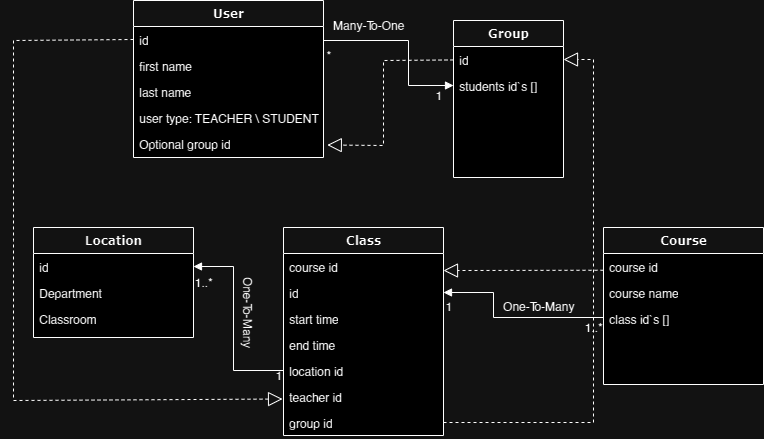

The diagram above was exported from draw.io. Its source (the exported page's mxGraphModel, read from the mxfile embedded in the PNG):
<mxGraphModel dx="1179" dy="639" grid="1" gridSize="10" guides="1" tooltips="1" connect="1" arrows="1" fold="1" page="1" pageScale="1" pageWidth="1100" pageHeight="850" background="none" math="0" shadow="0">
  <root>
    <mxCell id="0" />
    <mxCell id="1" parent="0" />
    <mxCell id="78961159f06e98e8-30" value="User" style="swimlane;html=1;fontStyle=1;align=center;verticalAlign=top;childLayout=stackLayout;horizontal=1;startSize=26;horizontalStack=0;resizeParent=1;resizeLast=0;collapsible=1;marginBottom=0;swimlaneFillColor=#ffffff;rounded=0;shadow=0;comic=0;labelBackgroundColor=none;strokeWidth=1;fillColor=none;fontFamily=Verdana;fontSize=12" parent="1" vertex="1">
      <mxGeometry x="320" y="200" width="190" height="157" as="geometry" />
    </mxCell>
    <mxCell id="78961159f06e98e8-37" value="id" style="text;html=1;strokeColor=none;fillColor=none;align=left;verticalAlign=top;spacingLeft=4;spacingRight=4;whiteSpace=wrap;overflow=hidden;rotatable=0;points=[[0,0.5],[1,0.5]];portConstraint=eastwest;" parent="78961159f06e98e8-30" vertex="1">
      <mxGeometry y="26" width="190" height="26" as="geometry" />
    </mxCell>
    <mxCell id="s50zBOaKPTYp2yvOExks-2" value="first name" style="text;html=1;strokeColor=none;fillColor=none;align=left;verticalAlign=top;spacingLeft=4;spacingRight=4;whiteSpace=wrap;overflow=hidden;rotatable=0;points=[[0,0.5],[1,0.5]];portConstraint=eastwest;" vertex="1" parent="78961159f06e98e8-30">
      <mxGeometry y="52" width="190" height="26" as="geometry" />
    </mxCell>
    <mxCell id="s50zBOaKPTYp2yvOExks-3" value="last name" style="text;html=1;strokeColor=none;fillColor=none;align=left;verticalAlign=top;spacingLeft=4;spacingRight=4;whiteSpace=wrap;overflow=hidden;rotatable=0;points=[[0,0.5],[1,0.5]];portConstraint=eastwest;" vertex="1" parent="78961159f06e98e8-30">
      <mxGeometry y="78" width="190" height="26" as="geometry" />
    </mxCell>
    <mxCell id="s50zBOaKPTYp2yvOExks-61" value="user type: TEACHER \ STUDENT" style="text;html=1;strokeColor=none;fillColor=none;align=left;verticalAlign=top;spacingLeft=4;spacingRight=4;whiteSpace=wrap;overflow=hidden;rotatable=0;points=[[0,0.5],[1,0.5]];portConstraint=eastwest;" vertex="1" parent="78961159f06e98e8-30">
      <mxGeometry y="104" width="190" height="26" as="geometry" />
    </mxCell>
    <mxCell id="s50zBOaKPTYp2yvOExks-63" value="Optional group id" style="text;html=1;strokeColor=none;fillColor=none;align=left;verticalAlign=top;spacingLeft=4;spacingRight=4;whiteSpace=wrap;overflow=hidden;rotatable=0;points=[[0,0.5],[1,0.5]];portConstraint=eastwest;" vertex="1" parent="78961159f06e98e8-30">
      <mxGeometry y="130" width="190" height="26" as="geometry" />
    </mxCell>
    <mxCell id="s50zBOaKPTYp2yvOExks-6" value="Course" style="swimlane;html=1;fontStyle=1;align=center;verticalAlign=top;childLayout=stackLayout;horizontal=1;startSize=26;horizontalStack=0;resizeParent=1;resizeLast=0;collapsible=1;marginBottom=0;swimlaneFillColor=#ffffff;rounded=0;shadow=0;comic=0;labelBackgroundColor=none;strokeWidth=1;fillColor=none;fontFamily=Verdana;fontSize=12" vertex="1" parent="1">
      <mxGeometry x="790" y="427" width="160" height="157" as="geometry" />
    </mxCell>
    <mxCell id="s50zBOaKPTYp2yvOExks-7" value="course id&lt;div&gt;&lt;br&gt;&lt;/div&gt;" style="text;html=1;strokeColor=none;fillColor=none;align=left;verticalAlign=top;spacingLeft=4;spacingRight=4;whiteSpace=wrap;overflow=hidden;rotatable=0;points=[[0,0.5],[1,0.5]];portConstraint=eastwest;" vertex="1" parent="s50zBOaKPTYp2yvOExks-6">
      <mxGeometry y="26" width="160" height="26" as="geometry" />
    </mxCell>
    <mxCell id="s50zBOaKPTYp2yvOExks-8" value="course name" style="text;html=1;strokeColor=none;fillColor=none;align=left;verticalAlign=top;spacingLeft=4;spacingRight=4;whiteSpace=wrap;overflow=hidden;rotatable=0;points=[[0,0.5],[1,0.5]];portConstraint=eastwest;" vertex="1" parent="s50zBOaKPTYp2yvOExks-6">
      <mxGeometry y="52" width="160" height="26" as="geometry" />
    </mxCell>
    <mxCell id="s50zBOaKPTYp2yvOExks-9" value="class id`s []" style="text;html=1;strokeColor=none;fillColor=none;align=left;verticalAlign=top;spacingLeft=4;spacingRight=4;whiteSpace=wrap;overflow=hidden;rotatable=0;points=[[0,0.5],[1,0.5]];portConstraint=eastwest;" vertex="1" parent="s50zBOaKPTYp2yvOExks-6">
      <mxGeometry y="78" width="160" height="26" as="geometry" />
    </mxCell>
    <mxCell id="s50zBOaKPTYp2yvOExks-10" value="Class" style="swimlane;html=1;fontStyle=1;align=center;verticalAlign=top;childLayout=stackLayout;horizontal=1;startSize=26;horizontalStack=0;resizeParent=1;resizeLast=0;collapsible=1;marginBottom=0;swimlaneFillColor=#ffffff;rounded=0;shadow=0;comic=0;labelBackgroundColor=none;strokeWidth=1;fillColor=none;fontFamily=Verdana;fontSize=12" vertex="1" parent="1">
      <mxGeometry x="470" y="427" width="160" height="208" as="geometry" />
    </mxCell>
    <mxCell id="s50zBOaKPTYp2yvOExks-12" value="course id" style="text;html=1;strokeColor=none;fillColor=none;align=left;verticalAlign=top;spacingLeft=4;spacingRight=4;whiteSpace=wrap;overflow=hidden;rotatable=0;points=[[0,0.5],[1,0.5]];portConstraint=eastwest;" vertex="1" parent="s50zBOaKPTYp2yvOExks-10">
      <mxGeometry y="26" width="160" height="26" as="geometry" />
    </mxCell>
    <mxCell id="s50zBOaKPTYp2yvOExks-11" value="&lt;div&gt;id&lt;/div&gt;" style="text;html=1;strokeColor=none;fillColor=none;align=left;verticalAlign=top;spacingLeft=4;spacingRight=4;whiteSpace=wrap;overflow=hidden;rotatable=0;points=[[0,0.5],[1,0.5]];portConstraint=eastwest;" vertex="1" parent="s50zBOaKPTYp2yvOExks-10">
      <mxGeometry y="52" width="160" height="26" as="geometry" />
    </mxCell>
    <mxCell id="s50zBOaKPTYp2yvOExks-13" value="start time" style="text;html=1;strokeColor=none;fillColor=none;align=left;verticalAlign=top;spacingLeft=4;spacingRight=4;whiteSpace=wrap;overflow=hidden;rotatable=0;points=[[0,0.5],[1,0.5]];portConstraint=eastwest;" vertex="1" parent="s50zBOaKPTYp2yvOExks-10">
      <mxGeometry y="78" width="160" height="26" as="geometry" />
    </mxCell>
    <mxCell id="s50zBOaKPTYp2yvOExks-14" value="end time" style="text;html=1;strokeColor=none;fillColor=none;align=left;verticalAlign=top;spacingLeft=4;spacingRight=4;whiteSpace=wrap;overflow=hidden;rotatable=0;points=[[0,0.5],[1,0.5]];portConstraint=eastwest;" vertex="1" parent="s50zBOaKPTYp2yvOExks-10">
      <mxGeometry y="104" width="160" height="26" as="geometry" />
    </mxCell>
    <mxCell id="s50zBOaKPTYp2yvOExks-15" value="location id" style="text;html=1;strokeColor=none;fillColor=none;align=left;verticalAlign=top;spacingLeft=4;spacingRight=4;whiteSpace=wrap;overflow=hidden;rotatable=0;points=[[0,0.5],[1,0.5]];portConstraint=eastwest;" vertex="1" parent="s50zBOaKPTYp2yvOExks-10">
      <mxGeometry y="130" width="160" height="26" as="geometry" />
    </mxCell>
    <mxCell id="s50zBOaKPTYp2yvOExks-16" value="teacher id" style="text;html=1;strokeColor=none;fillColor=none;align=left;verticalAlign=top;spacingLeft=4;spacingRight=4;whiteSpace=wrap;overflow=hidden;rotatable=0;points=[[0,0.5],[1,0.5]];portConstraint=eastwest;" vertex="1" parent="s50zBOaKPTYp2yvOExks-10">
      <mxGeometry y="156" width="160" height="26" as="geometry" />
    </mxCell>
    <mxCell id="s50zBOaKPTYp2yvOExks-83" value="&lt;div&gt;group id&lt;/div&gt;" style="text;html=1;strokeColor=none;fillColor=none;align=left;verticalAlign=top;spacingLeft=4;spacingRight=4;whiteSpace=wrap;overflow=hidden;rotatable=0;points=[[0,0.5],[1,0.5]];portConstraint=eastwest;" vertex="1" parent="s50zBOaKPTYp2yvOExks-10">
      <mxGeometry y="182" width="160" height="26" as="geometry" />
    </mxCell>
    <mxCell id="s50zBOaKPTYp2yvOExks-17" value="Location" style="swimlane;html=1;fontStyle=1;align=center;verticalAlign=top;childLayout=stackLayout;horizontal=1;startSize=26;horizontalStack=0;resizeParent=1;resizeLast=0;collapsible=1;marginBottom=0;swimlaneFillColor=#ffffff;rounded=0;shadow=0;comic=0;labelBackgroundColor=none;strokeWidth=1;fillColor=none;fontFamily=Verdana;fontSize=12" vertex="1" parent="1">
      <mxGeometry x="220" y="427" width="160" height="110" as="geometry" />
    </mxCell>
    <mxCell id="s50zBOaKPTYp2yvOExks-18" value="&lt;div&gt;id&lt;/div&gt;" style="text;html=1;strokeColor=none;fillColor=none;align=left;verticalAlign=top;spacingLeft=4;spacingRight=4;whiteSpace=wrap;overflow=hidden;rotatable=0;points=[[0,0.5],[1,0.5]];portConstraint=eastwest;" vertex="1" parent="s50zBOaKPTYp2yvOExks-17">
      <mxGeometry y="26" width="160" height="26" as="geometry" />
    </mxCell>
    <mxCell id="s50zBOaKPTYp2yvOExks-19" value="Department" style="text;html=1;strokeColor=none;fillColor=none;align=left;verticalAlign=top;spacingLeft=4;spacingRight=4;whiteSpace=wrap;overflow=hidden;rotatable=0;points=[[0,0.5],[1,0.5]];portConstraint=eastwest;" vertex="1" parent="s50zBOaKPTYp2yvOExks-17">
      <mxGeometry y="52" width="160" height="26" as="geometry" />
    </mxCell>
    <mxCell id="s50zBOaKPTYp2yvOExks-20" value="Classroom" style="text;html=1;strokeColor=none;fillColor=none;align=left;verticalAlign=top;spacingLeft=4;spacingRight=4;whiteSpace=wrap;overflow=hidden;rotatable=0;points=[[0,0.5],[1,0.5]];portConstraint=eastwest;" vertex="1" parent="s50zBOaKPTYp2yvOExks-17">
      <mxGeometry y="78" width="160" height="26" as="geometry" />
    </mxCell>
    <mxCell id="s50zBOaKPTYp2yvOExks-38" value="" style="endArrow=block;dashed=1;endFill=0;endSize=12;html=1;rounded=0;exitX=0;exitY=0.5;exitDx=0;exitDy=0;entryX=-0.006;entryY=0.597;entryDx=0;entryDy=0;entryPerimeter=0;" edge="1" parent="1" source="78961159f06e98e8-37" target="s50zBOaKPTYp2yvOExks-16">
      <mxGeometry width="160" relative="1" as="geometry">
        <mxPoint x="146.64" y="236.73799999999994" as="sourcePoint" />
        <mxPoint x="460" y="597" as="targetPoint" />
        <Array as="points">
          <mxPoint x="200" y="240" />
          <mxPoint x="200" y="440" />
          <mxPoint x="200" y="600" />
        </Array>
      </mxGeometry>
    </mxCell>
    <mxCell id="s50zBOaKPTYp2yvOExks-40" value="" style="endArrow=block;endFill=1;endSize=6;html=1;rounded=0;exitX=0;exitY=0.5;exitDx=0;exitDy=0;entryX=1;entryY=0.5;entryDx=0;entryDy=0;" edge="1" parent="1" source="s50zBOaKPTYp2yvOExks-15" target="s50zBOaKPTYp2yvOExks-18">
      <mxGeometry width="160" relative="1" as="geometry">
        <mxPoint x="300" y="548" as="sourcePoint" />
        <mxPoint x="380" y="447" as="targetPoint" />
        <Array as="points">
          <mxPoint x="420" y="570" />
          <mxPoint x="420" y="466" />
        </Array>
      </mxGeometry>
    </mxCell>
    <mxCell id="s50zBOaKPTYp2yvOExks-41" value="One-To-Many" style="text;html=1;align=center;verticalAlign=middle;resizable=0;points=[];autosize=1;strokeColor=none;fillColor=none;rotation=90;" vertex="1" parent="1">
      <mxGeometry x="390" y="497" width="90" height="30" as="geometry" />
    </mxCell>
    <mxCell id="s50zBOaKPTYp2yvOExks-42" value="1..*" style="text;html=1;align=center;verticalAlign=middle;resizable=0;points=[];autosize=1;strokeColor=none;fillColor=none;" vertex="1" parent="1">
      <mxGeometry x="370" y="467" width="40" height="30" as="geometry" />
    </mxCell>
    <mxCell id="s50zBOaKPTYp2yvOExks-43" value="1" style="text;html=1;align=center;verticalAlign=middle;resizable=0;points=[];autosize=1;strokeColor=none;fillColor=none;" vertex="1" parent="1">
      <mxGeometry x="450" y="560" width="30" height="30" as="geometry" />
    </mxCell>
    <mxCell id="s50zBOaKPTYp2yvOExks-51" value="" style="endArrow=block;endFill=1;html=1;edgeStyle=orthogonalEdgeStyle;align=left;verticalAlign=top;rounded=0;entryX=1;entryY=0.5;entryDx=0;entryDy=0;" edge="1" parent="1" target="s50zBOaKPTYp2yvOExks-11">
      <mxGeometry x="-1" relative="1" as="geometry">
        <mxPoint x="790" y="517" as="sourcePoint" />
        <mxPoint x="680" y="487" as="targetPoint" />
        <Array as="points">
          <mxPoint x="680" y="517" />
          <mxPoint x="680" y="492" />
        </Array>
      </mxGeometry>
    </mxCell>
    <mxCell id="s50zBOaKPTYp2yvOExks-53" value="1..*" style="text;html=1;align=center;verticalAlign=middle;resizable=0;points=[];autosize=1;strokeColor=none;fillColor=none;" vertex="1" parent="1">
      <mxGeometry x="760" y="512" width="40" height="30" as="geometry" />
    </mxCell>
    <mxCell id="s50zBOaKPTYp2yvOExks-54" value="1" style="text;html=1;align=center;verticalAlign=middle;resizable=0;points=[];autosize=1;strokeColor=none;fillColor=none;" vertex="1" parent="1">
      <mxGeometry x="620" y="490.5" width="30" height="30" as="geometry" />
    </mxCell>
    <mxCell id="s50zBOaKPTYp2yvOExks-56" value="One-To-Many" style="text;html=1;align=center;verticalAlign=middle;resizable=0;points=[];autosize=1;strokeColor=none;fillColor=none;" vertex="1" parent="1">
      <mxGeometry x="680" y="490.5" width="90" height="30" as="geometry" />
    </mxCell>
    <mxCell id="s50zBOaKPTYp2yvOExks-66" value="" style="endArrow=block;dashed=1;endFill=0;endSize=12;html=1;rounded=0;entryX=1;entryY=0.655;entryDx=0;entryDy=0;exitX=0;exitY=0.644;exitDx=0;exitDy=0;exitPerimeter=0;entryPerimeter=0;" edge="1" parent="1" source="s50zBOaKPTYp2yvOExks-7" target="s50zBOaKPTYp2yvOExks-12">
      <mxGeometry width="160" relative="1" as="geometry">
        <mxPoint x="790" y="473.91599999999994" as="sourcePoint" />
        <mxPoint x="630" y="467" as="targetPoint" />
      </mxGeometry>
    </mxCell>
    <mxCell id="s50zBOaKPTYp2yvOExks-71" value="Group" style="swimlane;html=1;fontStyle=1;align=center;verticalAlign=top;childLayout=stackLayout;horizontal=1;startSize=26;horizontalStack=0;resizeParent=1;resizeLast=0;collapsible=1;marginBottom=0;swimlaneFillColor=#ffffff;rounded=0;shadow=0;comic=0;labelBackgroundColor=none;strokeWidth=1;fillColor=none;fontFamily=Verdana;fontSize=12" vertex="1" parent="1">
      <mxGeometry x="640" y="220" width="110" height="157" as="geometry" />
    </mxCell>
    <mxCell id="s50zBOaKPTYp2yvOExks-72" value="id" style="text;html=1;strokeColor=none;fillColor=none;align=left;verticalAlign=top;spacingLeft=4;spacingRight=4;whiteSpace=wrap;overflow=hidden;rotatable=0;points=[[0,0.5],[1,0.5]];portConstraint=eastwest;" vertex="1" parent="s50zBOaKPTYp2yvOExks-71">
      <mxGeometry y="26" width="110" height="26" as="geometry" />
    </mxCell>
    <mxCell id="s50zBOaKPTYp2yvOExks-78" value="students id`s []" style="text;html=1;strokeColor=none;fillColor=none;align=left;verticalAlign=top;spacingLeft=4;spacingRight=4;whiteSpace=wrap;overflow=hidden;rotatable=0;points=[[0,0.5],[1,0.5]];portConstraint=eastwest;" vertex="1" parent="s50zBOaKPTYp2yvOExks-71">
      <mxGeometry y="52" width="110" height="26" as="geometry" />
    </mxCell>
    <mxCell id="s50zBOaKPTYp2yvOExks-77" value="" style="endArrow=block;dashed=1;endFill=0;endSize=12;html=1;rounded=0;entryX=1.02;entryY=0.558;entryDx=0;entryDy=0;entryPerimeter=0;" edge="1" parent="1" source="s50zBOaKPTYp2yvOExks-72" target="s50zBOaKPTYp2yvOExks-63">
      <mxGeometry width="160" relative="1" as="geometry">
        <mxPoint x="600" y="240" as="sourcePoint" />
        <mxPoint x="440" y="240" as="targetPoint" />
        <Array as="points">
          <mxPoint x="570" y="260" />
          <mxPoint x="570" y="290" />
          <mxPoint x="570" y="345" />
        </Array>
      </mxGeometry>
    </mxCell>
    <mxCell id="s50zBOaKPTYp2yvOExks-79" style="edgeStyle=orthogonalEdgeStyle;rounded=0;orthogonalLoop=1;jettySize=auto;html=1;exitX=1;exitY=0.5;exitDx=0;exitDy=0;entryX=0;entryY=0.5;entryDx=0;entryDy=0;endArrow=block;endFill=1;" edge="1" parent="1" source="78961159f06e98e8-37" target="s50zBOaKPTYp2yvOExks-78">
      <mxGeometry relative="1" as="geometry">
        <Array as="points">
          <mxPoint x="510" y="240" />
          <mxPoint x="595" y="240" />
          <mxPoint x="595" y="285" />
        </Array>
      </mxGeometry>
    </mxCell>
    <mxCell id="s50zBOaKPTYp2yvOExks-80" value="Many-To-One" style="text;html=1;align=center;verticalAlign=middle;resizable=0;points=[];autosize=1;strokeColor=none;fillColor=none;" vertex="1" parent="1">
      <mxGeometry x="510" y="210" width="90" height="30" as="geometry" />
    </mxCell>
    <mxCell id="s50zBOaKPTYp2yvOExks-81" value="*" style="text;html=1;align=center;verticalAlign=middle;resizable=0;points=[];autosize=1;strokeColor=none;fillColor=none;" vertex="1" parent="1">
      <mxGeometry x="500" y="240" width="30" height="30" as="geometry" />
    </mxCell>
    <mxCell id="s50zBOaKPTYp2yvOExks-82" value="1" style="text;html=1;align=center;verticalAlign=middle;resizable=0;points=[];autosize=1;strokeColor=none;fillColor=none;" vertex="1" parent="1">
      <mxGeometry x="610" y="280" width="30" height="30" as="geometry" />
    </mxCell>
    <mxCell id="s50zBOaKPTYp2yvOExks-84" style="edgeStyle=orthogonalEdgeStyle;rounded=0;orthogonalLoop=1;jettySize=auto;html=1;entryX=1;entryY=0.5;entryDx=0;entryDy=0;dashed=1;endArrow=block;endFill=0;endSize=12;" edge="1" parent="1" source="s50zBOaKPTYp2yvOExks-83" target="s50zBOaKPTYp2yvOExks-72">
      <mxGeometry relative="1" as="geometry" />
    </mxCell>
  </root>
</mxGraphModel>